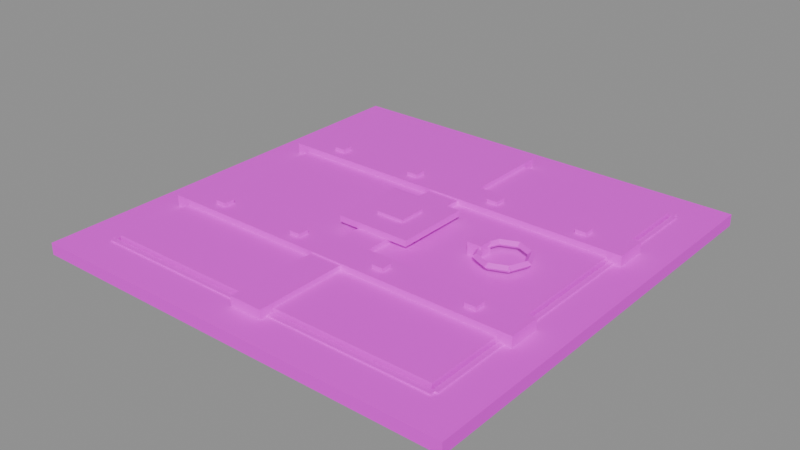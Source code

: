 # Source: building.hatch_sealed.blend  (saved by Blender 5.2.45; exported with 4.5.12 LTS)
import bpy
from mathutils import Matrix  # noqa: F401  (used for matrix-valued properties, if any)

bpy.ops.wm.read_factory_settings(use_empty=True)
scene = bpy.context.scene
scene.name = 'Scene'

# ---- images (referenced by path relative to the original .blend; pixels are not part of the script)
import os
ASSET_DIR = os.environ.get("B2B_ASSET_DIR", "")  # directory of the original .blend (textures are referenced by path, not embedded)
HERE = os.path.dirname(os.path.abspath(__file__))  # packed textures are extracted next to this script under _unpacked/

def load_image(name, relpath, width, height, colorspace="sRGB"):
    """Load a texture the original file referenced (path relative to the .blend, or extracted next to this script)."""
    p = next((c for c in (os.path.join(HERE, relpath), os.path.join(ASSET_DIR, relpath)) if relpath and os.path.exists(c)), "")
    if p:
        img = bpy.data.images.load(p, check_existing=True)
        img.name = name
    else:  # same state as the original file: an image datablock whose file is absent (Cycles renders it pink)
        img = bpy.data.images.new(name, width, height)
        img.source = "FILE"
        img.filepath = "//" + (relpath or name)
    img.colorspace_settings.name = colorspace
    return img
img_palette_png = load_image('palette.png', 'palette.png', 1024, 1024, 'sRGB')

# ---- materials (node trees are filled in below, after node groups)
mat_palette = bpy.data.materials.new('palette')

# ---- material node trees
mat_palette.use_nodes = True; mat_palette.node_tree.nodes.clear()
_N = mat_palette.node_tree.nodes; _L = mat_palette.node_tree.links
n0 = _N.new('ShaderNodeBsdfPrincipled'); n0.name = 'Principled BSDF'; n0.location = (-200, 100)
n0.inputs[10].default_value = 0.005
n1 = _N.new('ShaderNodeOutputMaterial'); n1.name = 'Material Output'; n1.location = (200, 100)
n2 = _N.new('ShaderNodeTexImage'); n2.name = 'Image Texture'; n2.location = (0, 0)
n2.image = img_palette_png
n2.interpolation = 'Closest'
_L.new(n0.outputs[0], n1.inputs[0])
_L.new(n2.outputs[0], n0.inputs[0])
n1.is_active_output = True

# ---- meshes
me_building_hatch_sealed = bpy.data.meshes.new('building.hatch_sealed')
me_building_hatch_sealed.from_pydata([(-0.46, 0.46, 0.0), (0.46, 0.46, 0.0), (0.46, 0.38, 0.0), (-0.46, 0.38, 0.0), (-0.46, 0.46, 0.025), (0.46, 0.46, 0.025), (0.46, 0.38, 0.025), (-0.46, 0.38, 0.025), (-0.46, -0.38, 0.0), (0.46, -0.38, 0.0), (0.46, -0.46, 0.0), (-0.46, -0.46, 0.0), (-0.46, -0.38, 0.025), (0.46, -0.38, 0.025), (0.46, -0.46, 0.025), (-0.46, -0.46, 0.025), (-0.38, 0.38, 0.0), (-0.38, -0.38, 0.0), (-0.38, 0.38, 0.025), (-0.38, -0.38, 0.025), (0.38, 0.38, 0.0), (0.38, -0.38, 0.0), (0.38, 0.38, 0.025), (0.38, -0.38, 0.025), (-0.38, 0.385, 0.0), (0.38, 0.385, 0.0), (0.38, 0.375, 0.0), (-0.38, 0.375, 0.0), (-0.38, 0.385, 0.028), (0.38, 0.385, 0.028), (0.38, 0.375, 0.028), (-0.38, 0.375, 0.028), (-0.38, -0.375, 0.0), (0.38, -0.375, 0.0), (0.38, -0.385, 0.0), (-0.38, -0.385, 0.0), (-0.38, -0.375, 0.028), (0.38, -0.375, 0.028), (0.38, -0.385, 0.028), (-0.38, -0.385, 0.028), (-0.385, 0.375, 0.0), (-0.375, 0.375, 0.0), (-0.375, -0.375, 0.0), (-0.385, -0.375, 0.0), (-0.385, 0.375, 0.028), (-0.375, 0.375, 0.028), (-0.375, -0.375, 0.028), (-0.385, -0.375, 0.028), (0.375, 0.375, 0.0), (0.385, 0.375, 0.0), (0.385, -0.375, 0.0), (0.375, -0.375, 0.0), (0.375, 0.375, 0.028), (0.385, 0.375, 0.028), (0.385, -0.375, 0.028), (0.375, -0.375, 0.028), (-0.37, 0.37, 0.0), (0.37, 0.37, 0.0), (0.37, -0.37, 0.0), (-0.37, -0.37, 0.0), (-0.37, 0.37, 0.035), (0.37, 0.37, 0.035), (0.37, -0.37, 0.035), (-0.37, -0.37, 0.035), (-0.4, 0.205, 0.0), (0.4, 0.205, 0.0), (0.4, 0.135, 0.0), (-0.4, 0.135, 0.0), (-0.4, 0.205, 0.048), (0.4, 0.205, 0.048), (0.4, 0.135, 0.048), (-0.4, 0.135, 0.048), (-0.312, 0.182, 0.048), (-0.288, 0.182, 0.048), (-0.288, 0.158, 0.048), (-0.312, 0.158, 0.048), (-0.312, 0.182, 0.056), (-0.288, 0.182, 0.056), (-0.288, 0.158, 0.056), (-0.312, 0.158, 0.056), (-0.112, 0.182, 0.048), (-0.088, 0.182, 0.048), (-0.088, 0.158, 0.048), (-0.112, 0.158, 0.048), (-0.112, 0.182, 0.056), (-0.088, 0.182, 0.056), (-0.088, 0.158, 0.056), (-0.112, 0.158, 0.056), (0.088, 0.182, 0.048), (0.112, 0.182, 0.048), (0.112, 0.158, 0.048), (0.088, 0.158, 0.048), (0.088, 0.182, 0.056), (0.112, 0.182, 0.056), (0.112, 0.158, 0.056), (0.088, 0.158, 0.056), (0.288, 0.182, 0.048), (0.312, 0.182, 0.048), (0.312, 0.158, 0.048), (0.288, 0.158, 0.048), (0.288, 0.182, 0.056), (0.312, 0.182, 0.056), (0.312, 0.158, 0.056), (0.288, 0.158, 0.056), (-0.4, -0.135, 0.0), (0.4, -0.135, 0.0), (0.4, -0.205, 0.0), (-0.4, -0.205, 0.0), (-0.4, -0.135, 0.048), (0.4, -0.135, 0.048), (0.4, -0.205, 0.048), (-0.4, -0.205, 0.048), (-0.312, -0.158, 0.048), (-0.288, -0.158, 0.048), (-0.288, -0.182, 0.048), (-0.312, -0.182, 0.048), (-0.312, -0.158, 0.056), (-0.288, -0.158, 0.056), (-0.288, -0.182, 0.056), (-0.312, -0.182, 0.056), (-0.112, -0.158, 0.048), (-0.088, -0.158, 0.048), (-0.088, -0.182, 0.048), (-0.112, -0.182, 0.048), (-0.112, -0.158, 0.056), (-0.088, -0.158, 0.056), (-0.088, -0.182, 0.056), (-0.112, -0.182, 0.056), (0.088, -0.158, 0.048), (0.112, -0.158, 0.048), (0.112, -0.182, 0.048), (0.088, -0.182, 0.048), (0.088, -0.158, 0.056), (0.112, -0.158, 0.056), (0.112, -0.182, 0.056), (0.088, -0.182, 0.056), (0.288, -0.158, 0.048), (0.312, -0.158, 0.048), (0.312, -0.182, 0.048), (0.288, -0.182, 0.048), (0.288, -0.158, 0.056), (0.312, -0.158, 0.056), (0.312, -0.182, 0.056), (0.288, -0.182, 0.056), (-0.035, 0.4, 0.0), (0.035, 0.4, 0.0), (0.035, -0.4, 0.0), (-0.035, -0.4, 0.0), (-0.035, 0.4, 0.045), (0.035, 0.4, 0.045), (0.035, -0.4, 0.045), (-0.035, -0.4, 0.045), (-0.08, 0.08, 0.045), (0.08, 0.08, 0.045), (0.08, -0.08, 0.045), (-0.08, -0.08, 0.045), (-0.08, 0.08, 0.058), (0.08, 0.08, 0.058), (0.08, -0.08, 0.058), (-0.08, -0.08, 0.058), (-0.03, 0.03, 0.058), (0.03, 0.03, 0.058), (0.03, -0.03, 0.058), (-0.03, -0.03, 0.058), (-0.03, 0.03, 0.064), (0.03, 0.03, 0.064), (0.03, -0.03, 0.064), (-0.03, -0.03, 0.064), (0.29, 0.0, 0.057), (0.2835, 0.002679, 0.05), (0.29, 0.0, 0.043), (0.2965, -0.002679, 0.05), (0.2754, -0.03536, 0.057), (0.2689, -0.03268, 0.05), (0.2754, -0.03536, 0.043), (0.2818, -0.03803, 0.05), (0.2727, -0.02889, 0.05), (0.278, -0.04182, 0.05), (0.24, -0.05, 0.057), (0.2373, -0.04353, 0.05), (0.24, -0.05, 0.043), (0.2427, -0.05647, 0.05), (0.2427, -0.04353, 0.05), (0.2373, -0.05647, 0.05), (0.2046, -0.03536, 0.057), (0.2073, -0.02889, 0.05), (0.2046, -0.03536, 0.043), (0.202, -0.04182, 0.05), (0.2111, -0.03268, 0.05), (0.1982, -0.03803, 0.05), (0.19, -6.123e-18, 0.057), (0.1965, 0.002679, 0.05), (0.19, -6.123e-18, 0.043), (0.1835, -0.002679, 0.05), (0.1965, -0.002679, 0.05), (0.1835, 0.002679, 0.05), (0.2046, 0.03536, 0.057), (0.2111, 0.03268, 0.05), (0.2046, 0.03536, 0.043), (0.1982, 0.03803, 0.05), (0.2073, 0.02889, 0.05), (0.202, 0.04182, 0.05), (0.24, 0.05, 0.057), (0.2427, 0.04353, 0.05), (0.24, 0.05, 0.043), (0.2373, 0.05647, 0.05), (0.2373, 0.04353, 0.05), (0.2427, 0.05647, 0.05), (0.2754, 0.03536, 0.057), (0.2727, 0.02889, 0.05), (0.2754, 0.03536, 0.043), (0.278, 0.04182, 0.05), (0.2689, 0.03268, 0.05), (0.2818, 0.03803, 0.05), (0.2835, -0.002679, 0.05), (0.2965, 0.002679, 0.05), (0.17, 0.015, 0.035), (0.2, 0.015, 0.035), (0.2, -0.015, 0.035), (0.17, -0.015, 0.035), (0.17, 0.015, 0.06), (0.2, 0.015, 0.06), (0.2, -0.015, 0.06), (0.17, -0.015, 0.06)], [], [(0, 4, 5, 1), (1, 5, 6, 2), (2, 6, 7, 3), (3, 7, 4, 0), (3, 0, 1, 2), (4, 7, 6, 5), (8, 12, 13, 9), (9, 13, 14, 10), (10, 14, 15, 11), (11, 15, 12, 8), (11, 8, 9, 10), (12, 15, 14, 13), (3, 7, 18, 16), (16, 18, 19, 17), (17, 19, 12, 8), (8, 12, 7, 3), (8, 3, 16, 17), (7, 12, 19, 18), (20, 22, 6, 2), (2, 6, 13, 9), (9, 13, 23, 21), (21, 23, 22, 20), (21, 20, 2, 9), (22, 23, 13, 6), (24, 28, 29, 25), (25, 29, 30, 26), (26, 30, 31, 27), (27, 31, 28, 24), (27, 24, 25, 26), (28, 31, 30, 29), (32, 36, 37, 33), (33, 37, 38, 34), (34, 38, 39, 35), (35, 39, 36, 32), (35, 32, 33, 34), (36, 39, 38, 37), (40, 44, 45, 41), (41, 45, 46, 42), (42, 46, 47, 43), (43, 47, 44, 40), (43, 40, 41, 42), (44, 47, 46, 45), (48, 52, 53, 49), (49, 53, 54, 50), (50, 54, 55, 51), (51, 55, 52, 48), (51, 48, 49, 50), (52, 55, 54, 53), (56, 60, 61, 57), (57, 61, 62, 58), (58, 62, 63, 59), (59, 63, 60, 56), (59, 56, 57, 58), (60, 63, 62, 61), (64, 68, 69, 65), (65, 69, 70, 66), (66, 70, 71, 67), (67, 71, 68, 64), (67, 64, 65, 66), (68, 71, 70, 69), (72, 76, 77, 73), (73, 77, 78, 74), (74, 78, 79, 75), (75, 79, 76, 72), (75, 72, 73, 74), (76, 79, 78, 77), (80, 84, 85, 81), (81, 85, 86, 82), (82, 86, 87, 83), (83, 87, 84, 80), (83, 80, 81, 82), (84, 87, 86, 85), (88, 92, 93, 89), (89, 93, 94, 90), (90, 94, 95, 91), (91, 95, 92, 88), (91, 88, 89, 90), (92, 95, 94, 93), (96, 100, 101, 97), (97, 101, 102, 98), (98, 102, 103, 99), (99, 103, 100, 96), (99, 96, 97, 98), (100, 103, 102, 101), (104, 108, 109, 105), (105, 109, 110, 106), (106, 110, 111, 107), (107, 111, 108, 104), (107, 104, 105, 106), (108, 111, 110, 109), (112, 116, 117, 113), (113, 117, 118, 114), (114, 118, 119, 115), (115, 119, 116, 112), (115, 112, 113, 114), (116, 119, 118, 117), (120, 124, 125, 121), (121, 125, 126, 122), (122, 126, 127, 123), (123, 127, 124, 120), (123, 120, 121, 122), (124, 127, 126, 125), (128, 132, 133, 129), (129, 133, 134, 130), (130, 134, 135, 131), (131, 135, 132, 128), (131, 128, 129, 130), (132, 135, 134, 133), (136, 140, 141, 137), (137, 141, 142, 138), (138, 142, 143, 139), (139, 143, 140, 136), (139, 136, 137, 138), (140, 143, 142, 141), (144, 148, 149, 145), (145, 149, 150, 146), (146, 150, 151, 147), (147, 151, 148, 144), (147, 144, 145, 146), (148, 151, 150, 149), (152, 156, 157, 153), (153, 157, 158, 154), (154, 158, 159, 155), (155, 159, 156, 152), (155, 152, 153, 154), (156, 159, 158, 157), (160, 164, 165, 161), (161, 165, 166, 162), (162, 166, 167, 163), (163, 167, 164, 160), (163, 160, 161, 162), (164, 167, 166, 165), (168, 169, 173, 172), (169, 170, 174, 173), (170, 171, 175, 174), (171, 168, 172, 175), (171, 170, 169, 168), (172, 173, 174, 175), (172, 176, 179, 178), (176, 174, 180, 179), (174, 177, 181, 180), (177, 172, 178, 181), (177, 174, 176, 172), (178, 179, 180, 181), (178, 182, 185, 184), (182, 180, 186, 185), (180, 183, 187, 186), (183, 178, 184, 187), (183, 180, 182, 178), (184, 185, 186, 187), (184, 188, 191, 190), (188, 186, 192, 191), (186, 189, 193, 192), (189, 184, 190, 193), (189, 186, 188, 184), (190, 191, 192, 193), (190, 194, 197, 196), (194, 192, 198, 197), (192, 195, 199, 198), (195, 190, 196, 199), (195, 192, 194, 190), (196, 197, 198, 199), (196, 200, 203, 202), (200, 198, 204, 203), (198, 201, 205, 204), (201, 196, 202, 205), (201, 198, 200, 196), (202, 203, 204, 205), (202, 206, 209, 208), (206, 204, 210, 209), (204, 207, 211, 210), (207, 202, 208, 211), (207, 204, 206, 202), (208, 209, 210, 211), (208, 212, 214, 168), (212, 210, 170, 214), (210, 213, 215, 170), (213, 208, 168, 215), (213, 210, 212, 208), (168, 214, 170, 215), (216, 220, 221, 217), (217, 221, 222, 218), (218, 222, 223, 219), (219, 223, 220, 216), (219, 216, 217, 218), (220, 223, 222, 221)])
_uv = me_building_hatch_sealed.uv_layers.new(name='UVMap')
_uv.uv.foreach_set('vector', [0.6875, 0.05556, 0.6875, 0.05556, 0.6875, 0.05556, 0.6875, 0.05556, 0.6875, 0.05556, 0.6875, 0.05556, 0.6875, 0.05556, 0.6875, 0.05556, 0.6875, 0.05556, 0.6875, 0.05556, 0.6875, 0.05556, 0.6875, 0.05556, 0.6875, 0.05556, 0.6875, 0.05556, 0.6875, 0.05556, 0.6875, 0.05556, 0.6875, 0.05556, 0.6875, 0.05556, 0.6875, 0.05556, 0.6875, 0.05556, 0.6875, 0.05556, 0.6875, 0.05556, 0.6875, 0.05556, 0.6875, 0.05556, 0.6875, 0.05556, 0.6875, 0.05556, 0.6875, 0.05556, 0.6875, 0.05556, 0.6875, 0.05556, 0.6875, 0.05556, 0.6875, 0.05556, 0.6875, 0.05556, 0.6875, 0.05556, 0.6875, 0.05556, 0.6875, 0.05556, 0.6875, 0.05556, 0.6875, 0.05556, 0.6875, 0.05556, 0.6875, 0.05556, 0.6875, 0.05556, 0.6875, 0.05556, 0.6875, 0.05556, 0.6875, 0.05556, 0.6875, 0.05556, 0.6875, 0.05556, 0.6875, 0.05556, 0.6875, 0.05556, 0.6875, 0.05556, 0.6875, 0.05556, 0.6875, 0.05556, 0.6875, 0.05556, 0.6875, 0.05556, 0.6875, 0.05556, 0.6875, 0.05556, 0.6875, 0.05556, 0.6875, 0.05556, 0.6875, 0.05556, 0.6875, 0.05556, 0.6875, 0.05556, 0.6875, 0.05556, 0.6875, 0.05556, 0.6875, 0.05556, 0.6875, 0.05556, 0.6875, 0.05556, 0.6875, 0.05556, 0.6875, 0.05556, 0.6875, 0.05556, 0.6875, 0.05556, 0.6875, 0.05556, 0.6875, 0.05556, 0.6875, 0.05556, 0.6875, 0.05556, 0.6875, 0.05556, 0.6875, 0.05556, 0.6875, 0.05556, 0.6875, 0.05556, 0.6875, 0.05556, 0.6875, 0.05556, 0.6875, 0.05556, 0.6875, 0.05556, 0.6875, 0.05556, 0.6875, 0.05556, 0.6875, 0.05556, 0.6875, 0.05556, 0.6875, 0.05556, 0.6875, 0.05556, 0.6875, 0.05556, 0.6875, 0.05556, 0.6875, 0.05556, 0.6875, 0.05556, 0.6875, 0.05556, 0.6875, 0.05556, 0.6875, 0.05556, 0.6875, 0.05556, 0.6875, 0.05556, 0.6875, 0.05556, 0.1875, 0.05556, 0.1875, 0.05556, 0.1875, 0.05556, 0.1875, 0.05556, 0.1875, 0.05556, 0.1875, 0.05556, 0.1875, 0.05556, 0.1875, 0.05556, 0.1875, 0.05556, 0.1875, 0.05556, 0.1875, 0.05556, 0.1875, 0.05556, 0.1875, 0.05556, 0.1875, 0.05556, 0.1875, 0.05556, 0.1875, 0.05556, 0.1875, 0.05556, 0.1875, 0.05556, 0.1875, 0.05556, 0.1875, 0.05556, 0.1875, 0.05556, 0.1875, 0.05556, 0.1875, 0.05556, 0.1875, 0.05556, 0.1875, 0.05556, 0.1875, 0.05556, 0.1875, 0.05556, 0.1875, 0.05556, 0.1875, 0.05556, 0.1875, 0.05556, 0.1875, 0.05556, 0.1875, 0.05556, 0.1875, 0.05556, 0.1875, 0.05556, 0.1875, 0.05556, 0.1875, 0.05556, 0.1875, 0.05556, 0.1875, 0.05556, 0.1875, 0.05556, 0.1875, 0.05556, 0.1875, 0.05556, 0.1875, 0.05556, 0.1875, 0.05556, 0.1875, 0.05556, 0.1875, 0.05556, 0.1875, 0.05556, 0.1875, 0.05556, 0.1875, 0.05556, 0.1875, 0.05556, 0.1875, 0.05556, 0.1875, 0.05556, 0.1875, 0.05556, 0.1875, 0.05556, 0.1875, 0.05556, 0.1875, 0.05556, 0.1875, 0.05556, 0.1875, 0.05556, 0.1875, 0.05556, 0.1875, 0.05556, 0.1875, 0.05556, 0.1875, 0.05556, 0.1875, 0.05556, 0.1875, 0.05556, 0.1875, 0.05556, 0.1875, 0.05556, 0.1875, 0.05556, 0.1875, 0.05556, 0.1875, 0.05556, 0.1875, 0.05556, 0.1875, 0.05556, 0.1875, 0.05556, 0.1875, 0.05556, 0.1875, 0.05556, 0.1875, 0.05556, 0.1875, 0.05556, 0.1875, 0.05556, 0.1875, 0.05556, 0.1875, 0.05556, 0.1875, 0.05556, 0.1875, 0.05556, 0.1875, 0.05556, 0.1875, 0.05556, 0.1875, 0.05556, 0.1875, 0.05556, 0.1875, 0.05556, 0.1875, 0.05556, 0.1875, 0.05556, 0.1875, 0.05556, 0.1875, 0.05556, 0.1875, 0.05556, 0.1875, 0.05556, 0.1875, 0.05556, 0.1875, 0.05556, 0.1875, 0.05556, 0.1875, 0.05556, 0.1875, 0.05556, 0.8125, 0.05556, 0.8125, 0.05556, 0.8125, 0.05556, 0.8125, 0.05556, 0.8125, 0.05556, 0.8125, 0.05556, 0.8125, 0.05556, 0.8125, 0.05556, 0.8125, 0.05556, 0.8125, 0.05556, 0.8125, 0.05556, 0.8125, 0.05556, 0.8125, 0.05556, 0.8125, 0.05556, 0.8125, 0.05556, 0.8125, 0.05556, 0.8125, 0.05556, 0.8125, 0.05556, 0.8125, 0.05556, 0.8125, 0.05556, 0.8125, 0.05556, 0.8125, 0.05556, 0.8125, 0.05556, 0.8125, 0.05556, 0.5625, 0.2778, 0.5625, 0.2778, 0.5625, 0.2778, 0.5625, 0.2778, 0.5625, 0.2778, 0.5625, 0.2778, 0.5625, 0.2778, 0.5625, 0.2778, 0.5625, 0.2778, 0.5625, 0.2778, 0.5625, 0.2778, 0.5625, 0.2778, 0.5625, 0.2778, 0.5625, 0.2778, 0.5625, 0.2778, 0.5625, 0.2778, 0.5625, 0.2778, 0.5625, 0.2778, 0.5625, 0.2778, 0.5625, 0.2778, 0.5625, 0.2778, 0.5625, 0.2778, 0.5625, 0.2778, 0.5625, 0.2778, 0.4375, 0.2778, 0.4375, 0.2778, 0.4375, 0.2778, 0.4375, 0.2778, 0.4375, 0.2778, 0.4375, 0.2778, 0.4375, 0.2778, 0.4375, 0.2778, 0.4375, 0.2778, 0.4375, 0.2778, 0.4375, 0.2778, 0.4375, 0.2778, 0.4375, 0.2778, 0.4375, 0.2778, 0.4375, 0.2778, 0.4375, 0.2778, 0.4375, 0.2778, 0.4375, 0.2778, 0.4375, 0.2778, 0.4375, 0.2778, 0.4375, 0.2778, 0.4375, 0.2778, 0.4375, 0.2778, 0.4375, 0.2778, 0.4375, 0.2778, 0.4375, 0.2778, 0.4375, 0.2778, 0.4375, 0.2778, 0.4375, 0.2778, 0.4375, 0.2778, 0.4375, 0.2778, 0.4375, 0.2778, 0.4375, 0.2778, 0.4375, 0.2778, 0.4375, 0.2778, 0.4375, 0.2778, 0.4375, 0.2778, 0.4375, 0.2778, 0.4375, 0.2778, 0.4375, 0.2778, 0.4375, 0.2778, 0.4375, 0.2778, 0.4375, 0.2778, 0.4375, 0.2778, 0.4375, 0.2778, 0.4375, 0.2778, 0.4375, 0.2778, 0.4375, 0.2778, 0.4375, 0.2778, 0.4375, 0.2778, 0.4375, 0.2778, 0.4375, 0.2778, 0.4375, 0.2778, 0.4375, 0.2778, 0.4375, 0.2778, 0.4375, 0.2778, 0.4375, 0.2778, 0.4375, 0.2778, 0.4375, 0.2778, 0.4375, 0.2778, 0.4375, 0.2778, 0.4375, 0.2778, 0.4375, 0.2778, 0.4375, 0.2778, 0.4375, 0.2778, 0.4375, 0.2778, 0.4375, 0.2778, 0.4375, 0.2778, 0.4375, 0.2778, 0.4375, 0.2778, 0.4375, 0.2778, 0.4375, 0.2778, 0.4375, 0.2778, 0.4375, 0.2778, 0.4375, 0.2778, 0.4375, 0.2778, 0.4375, 0.2778, 0.4375, 0.2778, 0.4375, 0.2778, 0.4375, 0.2778, 0.4375, 0.2778, 0.4375, 0.2778, 0.4375, 0.2778, 0.4375, 0.2778, 0.4375, 0.2778, 0.4375, 0.2778, 0.4375, 0.2778, 0.4375, 0.2778, 0.4375, 0.2778, 0.4375, 0.2778, 0.4375, 0.2778, 0.4375, 0.2778, 0.4375, 0.2778, 0.4375, 0.2778, 0.4375, 0.2778, 0.4375, 0.2778, 0.5625, 0.2778, 0.5625, 0.2778, 0.5625, 0.2778, 0.5625, 0.2778, 0.5625, 0.2778, 0.5625, 0.2778, 0.5625, 0.2778, 0.5625, 0.2778, 0.5625, 0.2778, 0.5625, 0.2778, 0.5625, 0.2778, 0.5625, 0.2778, 0.5625, 0.2778, 0.5625, 0.2778, 0.5625, 0.2778, 0.5625, 0.2778, 0.5625, 0.2778, 0.5625, 0.2778, 0.5625, 0.2778, 0.5625, 0.2778, 0.5625, 0.2778, 0.5625, 0.2778, 0.5625, 0.2778, 0.5625, 0.2778, 0.4375, 0.2778, 0.4375, 0.2778, 0.4375, 0.2778, 0.4375, 0.2778, 0.4375, 0.2778, 0.4375, 0.2778, 0.4375, 0.2778, 0.4375, 0.2778, 0.4375, 0.2778, 0.4375, 0.2778, 0.4375, 0.2778, 0.4375, 0.2778, 0.4375, 0.2778, 0.4375, 0.2778, 0.4375, 0.2778, 0.4375, 0.2778, 0.4375, 0.2778, 0.4375, 0.2778, 0.4375, 0.2778, 0.4375, 0.2778, 0.4375, 0.2778, 0.4375, 0.2778, 0.4375, 0.2778, 0.4375, 0.2778, 0.4375, 0.2778, 0.4375, 0.2778, 0.4375, 0.2778, 0.4375, 0.2778, 0.4375, 0.2778, 0.4375, 0.2778, 0.4375, 0.2778, 0.4375, 0.2778, 0.4375, 0.2778, 0.4375, 0.2778, 0.4375, 0.2778, 0.4375, 0.2778, 0.4375, 0.2778, 0.4375, 0.2778, 0.4375, 0.2778, 0.4375, 0.2778, 0.4375, 0.2778, 0.4375, 0.2778, 0.4375, 0.2778, 0.4375, 0.2778, 0.4375, 0.2778, 0.4375, 0.2778, 0.4375, 0.2778, 0.4375, 0.2778, 0.4375, 0.2778, 0.4375, 0.2778, 0.4375, 0.2778, 0.4375, 0.2778, 0.4375, 0.2778, 0.4375, 0.2778, 0.4375, 0.2778, 0.4375, 0.2778, 0.4375, 0.2778, 0.4375, 0.2778, 0.4375, 0.2778, 0.4375, 0.2778, 0.4375, 0.2778, 0.4375, 0.2778, 0.4375, 0.2778, 0.4375, 0.2778, 0.4375, 0.2778, 0.4375, 0.2778, 0.4375, 0.2778, 0.4375, 0.2778, 0.4375, 0.2778, 0.4375, 0.2778, 0.4375, 0.2778, 0.4375, 0.2778, 0.4375, 0.2778, 0.4375, 0.2778, 0.4375, 0.2778, 0.4375, 0.2778, 0.4375, 0.2778, 0.4375, 0.2778, 0.4375, 0.2778, 0.4375, 0.2778, 0.4375, 0.2778, 0.4375, 0.2778, 0.4375, 0.2778, 0.4375, 0.2778, 0.4375, 0.2778, 0.4375, 0.2778, 0.4375, 0.2778, 0.4375, 0.2778, 0.4375, 0.2778, 0.4375, 0.2778, 0.4375, 0.2778, 0.4375, 0.2778, 0.4375, 0.2778, 0.4375, 0.2778, 0.4375, 0.2778, 0.4375, 0.2778, 0.5625, 0.2778, 0.5625, 0.2778, 0.5625, 0.2778, 0.5625, 0.2778, 0.5625, 0.2778, 0.5625, 0.2778, 0.5625, 0.2778, 0.5625, 0.2778, 0.5625, 0.2778, 0.5625, 0.2778, 0.5625, 0.2778, 0.5625, 0.2778, 0.5625, 0.2778, 0.5625, 0.2778, 0.5625, 0.2778, 0.5625, 0.2778, 0.5625, 0.2778, 0.5625, 0.2778, 0.5625, 0.2778, 0.5625, 0.2778, 0.5625, 0.2778, 0.5625, 0.2778, 0.5625, 0.2778, 0.5625, 0.2778, 0.4375, 0.2778, 0.4375, 0.2778, 0.4375, 0.2778, 0.4375, 0.2778, 0.4375, 0.2778, 0.4375, 0.2778, 0.4375, 0.2778, 0.4375, 0.2778, 0.4375, 0.2778, 0.4375, 0.2778, 0.4375, 0.2778, 0.4375, 0.2778, 0.4375, 0.2778, 0.4375, 0.2778, 0.4375, 0.2778, 0.4375, 0.2778, 0.4375, 0.2778, 0.4375, 0.2778, 0.4375, 0.2778, 0.4375, 0.2778, 0.4375, 0.2778, 0.4375, 0.2778, 0.4375, 0.2778, 0.4375, 0.2778, 0.8125, 0.1667, 0.8125, 0.1667, 0.8125, 0.1667, 0.8125, 0.1667, 0.8125, 0.1667, 0.8125, 0.1667, 0.8125, 0.1667, 0.8125, 0.1667, 0.8125, 0.1667, 0.8125, 0.1667, 0.8125, 0.1667, 0.8125, 0.1667, 0.8125, 0.1667, 0.8125, 0.1667, 0.8125, 0.1667, 0.8125, 0.1667, 0.8125, 0.1667, 0.8125, 0.1667, 0.8125, 0.1667, 0.8125, 0.1667, 0.8125, 0.1667, 0.8125, 0.1667, 0.8125, 0.1667, 0.8125, 0.1667, 0.4375, 0.2778, 0.4375, 0.2778, 0.4375, 0.2778, 0.4375, 0.2778, 0.4375, 0.2778, 0.4375, 0.2778, 0.4375, 0.2778, 0.4375, 0.2778, 0.4375, 0.2778, 0.4375, 0.2778, 0.4375, 0.2778, 0.4375, 0.2778, 0.4375, 0.2778, 0.4375, 0.2778, 0.4375, 0.2778, 0.4375, 0.2778, 0.4375, 0.2778, 0.4375, 0.2778, 0.4375, 0.2778, 0.4375, 0.2778, 0.4375, 0.2778, 0.4375, 0.2778, 0.4375, 0.2778, 0.4375, 0.2778, 0.4375, 0.2778, 0.4375, 0.2778, 0.4375, 0.2778, 0.4375, 0.2778, 0.4375, 0.2778, 0.4375, 0.2778, 0.4375, 0.2778, 0.4375, 0.2778, 0.4375, 0.2778, 0.4375, 0.2778, 0.4375, 0.2778, 0.4375, 0.2778, 0.4375, 0.2778, 0.4375, 0.2778, 0.4375, 0.2778, 0.4375, 0.2778, 0.4375, 0.2778, 0.4375, 0.2778, 0.4375, 0.2778, 0.4375, 0.2778, 0.4375, 0.2778, 0.4375, 0.2778, 0.4375, 0.2778, 0.4375, 0.2778, 0.4375, 0.2778, 0.4375, 0.2778, 0.4375, 0.2778, 0.4375, 0.2778, 0.4375, 0.2778, 0.4375, 0.2778, 0.4375, 0.2778, 0.4375, 0.2778, 0.4375, 0.2778, 0.4375, 0.2778, 0.4375, 0.2778, 0.4375, 0.2778, 0.4375, 0.2778, 0.4375, 0.2778, 0.4375, 0.2778, 0.4375, 0.2778, 0.4375, 0.2778, 0.4375, 0.2778, 0.4375, 0.2778, 0.4375, 0.2778, 0.4375, 0.2778, 0.4375, 0.2778, 0.4375, 0.2778, 0.4375, 0.2778, 0.4375, 0.2778, 0.4375, 0.2778, 0.4375, 0.2778, 0.4375, 0.2778, 0.4375, 0.2778, 0.4375, 0.2778, 0.4375, 0.2778, 0.4375, 0.2778, 0.4375, 0.2778, 0.4375, 0.2778, 0.4375, 0.2778, 0.4375, 0.2778, 0.4375, 0.2778, 0.4375, 0.2778, 0.4375, 0.2778, 0.4375, 0.2778, 0.4375, 0.2778, 0.4375, 0.2778, 0.4375, 0.2778, 0.4375, 0.2778, 0.4375, 0.2778, 0.4375, 0.2778, 0.4375, 0.2778, 0.4375, 0.2778, 0.4375, 0.2778, 0.4375, 0.2778, 0.4375, 0.2778, 0.4375, 0.2778, 0.4375, 0.2778, 0.4375, 0.2778, 0.4375, 0.2778, 0.4375, 0.2778, 0.4375, 0.2778, 0.4375, 0.2778, 0.4375, 0.2778, 0.4375, 0.2778, 0.4375, 0.2778, 0.4375, 0.2778, 0.4375, 0.2778, 0.4375, 0.2778, 0.4375, 0.2778, 0.4375, 0.2778, 0.4375, 0.2778, 0.4375, 0.2778, 0.4375, 0.2778, 0.4375, 0.2778, 0.4375, 0.2778, 0.4375, 0.2778, 0.4375, 0.2778, 0.4375, 0.2778, 0.4375, 0.2778, 0.4375, 0.2778, 0.4375, 0.2778, 0.4375, 0.2778, 0.4375, 0.2778, 0.4375, 0.2778, 0.4375, 0.2778, 0.4375, 0.2778, 0.4375, 0.2778, 0.4375, 0.2778, 0.4375, 0.2778, 0.4375, 0.2778, 0.4375, 0.2778, 0.4375, 0.2778, 0.4375, 0.2778, 0.4375, 0.2778, 0.4375, 0.2778, 0.4375, 0.2778, 0.4375, 0.2778, 0.4375, 0.2778, 0.4375, 0.2778, 0.4375, 0.2778, 0.4375, 0.2778, 0.4375, 0.2778, 0.4375, 0.2778, 0.4375, 0.2778, 0.4375, 0.2778, 0.4375, 0.2778, 0.4375, 0.2778, 0.4375, 0.2778, 0.4375, 0.2778, 0.4375, 0.2778, 0.4375, 0.2778, 0.4375, 0.2778, 0.4375, 0.2778, 0.4375, 0.2778, 0.4375, 0.2778, 0.4375, 0.2778, 0.4375, 0.2778, 0.4375, 0.2778, 0.4375, 0.2778, 0.4375, 0.2778, 0.4375, 0.2778, 0.4375, 0.2778, 0.4375, 0.2778, 0.4375, 0.2778, 0.4375, 0.2778, 0.4375, 0.2778, 0.4375, 0.2778, 0.4375, 0.2778, 0.4375, 0.2778, 0.4375, 0.2778, 0.4375, 0.2778, 0.4375, 0.2778, 0.4375, 0.2778, 0.4375, 0.2778, 0.4375, 0.2778, 0.4375, 0.2778, 0.4375, 0.2778, 0.4375, 0.2778, 0.4375, 0.2778, 0.4375, 0.2778, 0.4375, 0.2778, 0.4375, 0.2778, 0.4375, 0.2778, 0.4375, 0.2778, 0.4375, 0.2778, 0.4375, 0.2778, 0.4375, 0.2778, 0.4375, 0.2778, 0.5625, 0.2778, 0.5625, 0.2778, 0.5625, 0.2778, 0.5625, 0.2778, 0.5625, 0.2778, 0.5625, 0.2778, 0.5625, 0.2778, 0.5625, 0.2778, 0.5625, 0.2778, 0.5625, 0.2778, 0.5625, 0.2778, 0.5625, 0.2778, 0.5625, 0.2778, 0.5625, 0.2778, 0.5625, 0.2778, 0.5625, 0.2778, 0.5625, 0.2778, 0.5625, 0.2778, 0.5625, 0.2778, 0.5625, 0.2778, 0.5625, 0.2778, 0.5625, 0.2778, 0.5625, 0.2778, 0.5625, 0.2778])
me_building_hatch_sealed.materials.append(mat_palette)
me_building_hatch_sealed.update()

# ---- objects
ob_building_hatch_sealed = bpy.data.objects.new('building.hatch_sealed', me_building_hatch_sealed)

# ---- transforms, parenting, visibility, modifiers, constraints
ob_building_hatch_sealed.location = (0.0, 0.0, 0.0)

# ---- collection membership
scene.collection.objects.link(ob_building_hatch_sealed)

# ---- scene / render settings (as saved in the file)
scene.frame_start = 1; scene.frame_end = 250; scene.frame_set(1)
scene.render.engine = 'BLENDER_EEVEE_NEXT'
scene.render.bake_bias = 0.0
scene.render.bake_samples = 0
scene.render.compositor_device = 'GPU'
scene.eevee.use_volume_custom_range = False
scene.eevee.fast_gi_thickness_near = 0.1
scene.eevee.fast_gi_thickness_far = 0.0
scene.eevee.ray_tracing_options.screen_trace_thickness = 0.1
bpy.context.view_layer.update()

# ---- added for rendering (the .blend has no active camera and no usable light): camera, sun + grey world if the file has none
cam_auto = bpy.data.cameras.new('AutoCamera')
cam_auto.lens = 50.0
cam_auto.sensor_width = 36.0
cam_auto.clip_end = 1000.0
ob_auto_camera = bpy.data.objects.new('AutoCamera', cam_auto)
scene.collection.objects.link(ob_auto_camera)
ob_auto_camera.location = (1.20524, -1.44629, 0.996195)
ob_auto_camera.rotation_euler = (1.09748, -7.21219e-08, 0.694738)
scene.camera = ob_auto_camera
light_auto_sun = bpy.data.lights.new('AutoSun', 'SUN')
light_auto_sun.energy = 3.0
light_auto_sun.angle = 0.0523599
ob_auto_sun = bpy.data.objects.new('AutoSun', light_auto_sun)
scene.collection.objects.link(ob_auto_sun)
ob_auto_sun.rotation_euler = (0.872665, 0.174533, 0.523599)
if scene.world is None:
    world_auto = bpy.data.worlds.new('AutoWorld')
    world_auto.color = (0.3, 0.3, 0.3)
    scene.world = world_auto
bpy.context.view_layer.update()
